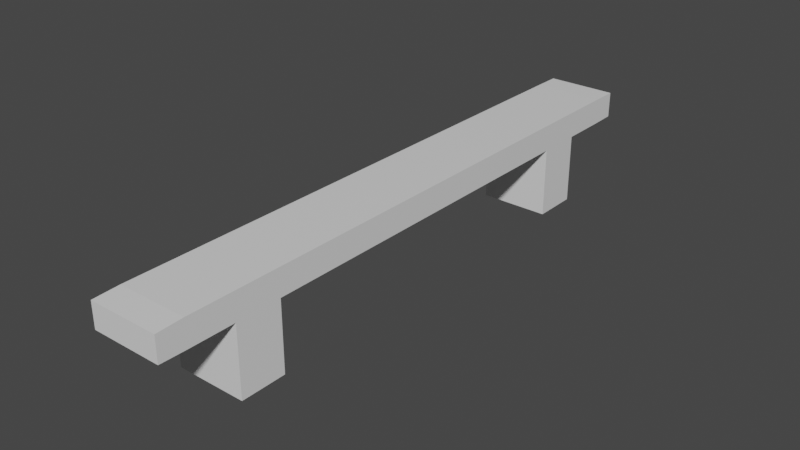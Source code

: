 # Source: SP3.blend  (saved by Blender 3.2.14; exported with 4.5.12 LTS)
import bpy
from mathutils import Matrix  # noqa: F401  (used for matrix-valued properties, if any)

bpy.ops.wm.read_factory_settings(use_empty=True)
scene = bpy.context.scene
scene.name = 'Scene'

# ---- materials (node trees are filled in below, after node groups)
mat_material = bpy.data.materials.new('Material')
mat_material.alpha_threshold = 0.0
mat_material.use_transparent_shadow = False
mat_material.line_color = (0.0, 0.0, 0.0, 1.0)

# ---- material node trees
mat_material.use_nodes = True; mat_material.node_tree.nodes.clear()
_N = mat_material.node_tree.nodes; _L = mat_material.node_tree.links
n0 = _N.new('ShaderNodeOutputMaterial'); n0.name = 'Material Output'; n0.location = (300, 300)
n1 = _N.new('ShaderNodeBsdfPrincipled'); n1.name = 'Principled BSDF'; n1.location = (10, 300)
n1.distribution = 'GGX'
n1.subsurface_method = 'RANDOM_WALK_SKIN'
n1.inputs[2].default_value = 0.4
n1.inputs[3].default_value = 1.45
n1.inputs[27].default_value = (0.0, 0.0, 0.0, 1.0)
n1.inputs[28].default_value = 1.0
_L.new(n1.outputs[0], n0.inputs[0])
n0.is_active_output = True

# ---- world
world_world = bpy.data.worlds.new('World'); scene.world = world_world
world_world.use_nodes = True; world_world.node_tree.nodes.clear()
_N = world_world.node_tree.nodes; _L = world_world.node_tree.links
n0 = _N.new('ShaderNodeOutputWorld'); n0.name = 'World Output'; n0.location = (300, 300)
n1 = _N.new('ShaderNodeBackground'); n1.name = 'Background'; n1.location = (10, 300)
n1.inputs[0].default_value = (0.05088, 0.05088, 0.05088, 1.0)
_L.new(n1.outputs[0], n0.inputs[0])
n0.is_active_output = True
world_world.color = (0.05088, 0.05088, 0.05088)
world_world.use_sun_shadow = False
world_world.sun_shadow_jitter_overblur = 0.0

# ---- meshes
me_cube = bpy.data.meshes.new('Cube')
me_cube.from_pydata([(0.3436, 2.944, 0.008016), (0.3436, 2.943, -0.246), (0.3436, -2.943, -0.001341), (0.3436, -2.943, -0.246), (-0.3436, 2.944, 0.008016), (-0.3436, 2.943, -0.246), (-0.3436, -2.943, -0.001341), (-0.3436, -2.943, -0.246), (-0.3436, 0.0, -0.2505), (0.3436, 0.0, 0.009867), (-0.3436, 0.0, 0.009867), (0.3436, 0.0, -0.2505), (-0.3436, -1.792, -0.2505), (0.3436, -1.792, 0.009867), (-0.3436, -1.792, 0.009867), (0.3436, -1.792, -0.2505), (-0.3436, -2.688, -0.2505), (0.3436, -2.688, 0.009867), (-0.3436, -2.688, 0.009867), (0.3436, -2.688, -0.2505), (-0.3436, 1.79, 0.009867), (0.3436, 1.79, -0.2505), (-0.3436, 1.79, -0.2505), (0.3436, 1.79, 0.009867), (-0.3436, 2.686, 0.009867), (0.3436, 2.686, -0.2505), (-0.3436, 2.686, -0.2505), (0.3436, 2.686, 0.009867), (-0.3436, -2.24, 0.009867), (0.3436, -2.24, -0.2505), (-0.3436, -2.24, -0.2505), (0.3436, -2.24, 0.009867), (-0.3436, 2.238, -0.2505), (0.3436, 2.238, 0.009867), (-0.3436, 2.238, 0.009867), (0.3436, 2.238, -0.2505), (0.3436, -2.24, -0.9333), (0.3436, -1.792, -0.9333), (-0.3436, -1.792, -0.9333), (-0.3436, 2.238, -0.9333), (-0.3436, 1.79, -0.9333), (0.3436, 1.79, -0.9333), (-0.3436, -2.24, -0.9333), (0.3436, 2.238, -0.9333)], [], [(17, 18, 6, 2), (3, 2, 6, 7), (26, 24, 4, 5), (16, 19, 3, 7), (19, 17, 2, 3), (5, 4, 0, 1), (21, 23, 9, 11), (22, 21, 11, 8), (12, 14, 10, 8), (23, 20, 10, 9), (30, 28, 14, 12), (11, 9, 13, 15), (8, 11, 15, 12), (9, 10, 14, 13), (7, 6, 18, 16), (29, 31, 17, 19), (30, 29, 19, 16), (31, 28, 18, 17), (33, 34, 20, 23), (15, 29, 36, 37), (35, 33, 23, 21), (8, 10, 20, 22), (1, 0, 27, 25), (5, 1, 25, 26), (0, 4, 24, 27), (32, 34, 24, 26), (13, 14, 28, 31), (22, 32, 39, 40), (15, 13, 31, 29), (16, 18, 28, 30), (22, 20, 34, 32), (25, 27, 33, 35), (26, 25, 35, 32), (27, 24, 34, 33), (39, 43, 41, 40), (38, 37, 36, 42), (30, 12, 38, 42), (35, 21, 41, 43), (21, 22, 40, 41), (12, 15, 37, 38), (29, 30, 42, 36), (32, 35, 43, 39)])
_uv = me_cube.uv_layers.new(name='UVMap')
_uv.uv.foreach_set('vector', [0.625, 0.7188, 0.875, 0.7188, 0.875, 0.75, 0.625, 0.75, 0.375, 0.75, 0.625, 0.75, 0.625, 1.0, 0.375, 1.0, 0.375, 0.2188, 0.625, 0.2188, 0.625, 0.25, 0.375, 0.25, 0.125, 0.7188, 0.375, 0.7188, 0.375, 0.75, 0.125, 0.75, 0.375, 0.7188, 0.625, 0.7188, 0.625, 0.75, 0.375, 0.75, 0.375, 0.25, 0.625, 0.25, 0.625, 0.5, 0.375, 0.5, 0.375, 0.5625, 0.625, 0.5625, 0.625, 0.625, 0.375, 0.625, 0.125, 0.5625, 0.375, 0.5625, 0.375, 0.625, 0.125, 0.625, 0.375, 0.06245, 0.625, 0.06245, 0.625, 0.125, 0.375, 0.125, 0.625, 0.5625, 0.875, 0.5625, 0.875, 0.625, 0.625, 0.625, 0.375, 0.04681, 0.625, 0.04681, 0.625, 0.06245, 0.375, 0.06245, 0.375, 0.625, 0.625, 0.625, 0.625, 0.6876, 0.375, 0.6876, 0.125, 0.625, 0.375, 0.625, 0.375, 0.6876, 0.125, 0.6876, 0.625, 0.625, 0.875, 0.625, 0.875, 0.6876, 0.625, 0.6876, 0.375, 0.0, 0.625, 0.0, 0.625, 0.03118, 0.375, 0.03118, 0.375, 0.7032, 0.625, 0.7032, 0.625, 0.7188, 0.375, 0.7188, 0.125, 0.7032, 0.375, 0.7032, 0.375, 0.7188, 0.125, 0.7188, 0.625, 0.7032, 0.875, 0.7032, 0.875, 0.7188, 0.625, 0.7188, 0.625, 0.5469, 0.875, 0.5469, 0.875, 0.5625, 0.625, 0.5625, 0.375, 0.6876, 0.375, 0.7032, 0.375, 0.7032, 0.375, 0.6876, 0.375, 0.5469, 0.625, 0.5469, 0.625, 0.5625, 0.375, 0.5625, 0.375, 0.125, 0.625, 0.125, 0.625, 0.1875, 0.375, 0.1875, 0.375, 0.5, 0.625, 0.5, 0.625, 0.5312, 0.375, 0.5312, 0.125, 0.5, 0.375, 0.5, 0.375, 0.5312, 0.125, 0.5312, 0.625, 0.5, 0.875, 0.5, 0.875, 0.5312, 0.625, 0.5312, 0.375, 0.2031, 0.625, 0.2031, 0.625, 0.2188, 0.375, 0.2188, 0.625, 0.6876, 0.875, 0.6876, 0.875, 0.7032, 0.625, 0.7032, 0.375, 0.1875, 0.375, 0.2031, 0.375, 0.2031, 0.375, 0.1875, 0.375, 0.6876, 0.625, 0.6876, 0.625, 0.7032, 0.375, 0.7032, 0.375, 0.03118, 0.625, 0.03118, 0.625, 0.04681, 0.375, 0.04681, 0.375, 0.1875, 0.625, 0.1875, 0.625, 0.2031, 0.375, 0.2031, 0.375, 0.5312, 0.625, 0.5312, 0.625, 0.5469, 0.375, 0.5469, 0.125, 0.5312, 0.375, 0.5312, 0.375, 0.5469, 0.125, 0.5469, 0.625, 0.5312, 0.875, 0.5312, 0.875, 0.5469, 0.625, 0.5469, 0.125, 0.5469, 0.375, 0.5469, 0.375, 0.5625, 0.125, 0.5625, 0.125, 0.6876, 0.375, 0.6876, 0.375, 0.7032, 0.125, 0.7032, 0.375, 0.04681, 0.375, 0.06245, 0.375, 0.06245, 0.375, 0.04681, 0.375, 0.5469, 0.375, 0.5625, 0.375, 0.5625, 0.375, 0.5469, 0.375, 0.5625, 0.125, 0.5625, 0.125, 0.5625, 0.375, 0.5625, 0.125, 0.6876, 0.375, 0.6876, 0.375, 0.6876, 0.125, 0.6876, 0.375, 0.7032, 0.125, 0.7032, 0.125, 0.7032, 0.375, 0.7032, 0.125, 0.5469, 0.375, 0.5469, 0.375, 0.5469, 0.125, 0.5469])
me_cube.materials.append(mat_material)
me_cube.use_mirror_y = True
me_cube.use_mirror_vertex_groups = False
me_cube.update()

# ---- objects
ob_spoiler3 = bpy.data.objects.new('Spoiler3', me_cube)

# ---- transforms, parenting, visibility, modifiers, constraints
ob_spoiler3.location = (0.0, 0.0, 0.0)
ob_spoiler3.lock_rotations_4d = False
ob_spoiler3.empty_display_type = 'ARROWS'
ob_spoiler3.lineart.crease_threshold = 0.0
ob_spoiler3.use_mesh_mirror_y = True

# ---- collection membership
scene.collection.objects.link(ob_spoiler3)

# ---- scene / render settings (as saved in the file)
scene.frame_start = 1; scene.frame_end = 250; scene.frame_set(1)
scene.render.engine = 'BLENDER_EEVEE_NEXT'
scene.cycles.sampling_pattern = 'TABULATED_SOBOL'
scene.cycles.use_light_tree = False
scene.view_settings.view_transform = 'Filmic'
bpy.context.view_layer.update()

# ---- added for rendering (the .blend has no active camera and no usable light): camera, sun
cam_auto = bpy.data.cameras.new('AutoCamera')
cam_auto.lens = 50.0
cam_auto.sensor_width = 36.0
cam_auto.clip_end = 1000.0
ob_auto_camera = bpy.data.objects.new('AutoCamera', cam_auto)
scene.collection.objects.link(ob_auto_camera)
ob_auto_camera.location = (5.55339, -6.66373, 3.98099)
ob_auto_camera.rotation_euler = (1.09748, -7.21219e-08, 0.694738)
scene.camera = ob_auto_camera
light_auto_sun = bpy.data.lights.new('AutoSun', 'SUN')
light_auto_sun.energy = 3.0
light_auto_sun.angle = 0.0523599
ob_auto_sun = bpy.data.objects.new('AutoSun', light_auto_sun)
scene.collection.objects.link(ob_auto_sun)
ob_auto_sun.rotation_euler = (0.872665, 0.174533, 0.523599)
bpy.context.view_layer.update()
